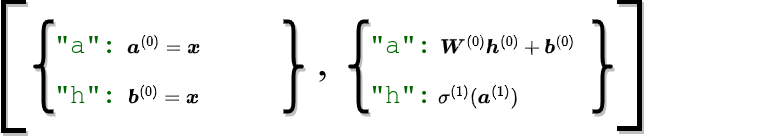

The diagram above was exported from draw.io. Its source (the exported page's mxGraphModel, read from the mxfile embedded in the PNG):
<mxGraphModel dx="1382" dy="830" grid="1" gridSize="10" guides="1" tooltips="1" connect="1" arrows="1" fold="1" page="1" pageScale="1" pageWidth="827" pageHeight="1169" math="1" shadow="0">
  <root>
    <mxCell id="0" />
    <mxCell id="1" parent="0" />
    <mxCell id="2" value="" style="shape=curlyBracket;html=1;rounded=1;labelPosition=left;verticalLabelPosition=middle;align=right;verticalAlign=middle;strokeWidth=4;size=0.5;shadow=1;labelBorderColor=none;" vertex="1" parent="1">
      <mxGeometry x="462" y="700" width="20" height="90" as="geometry" />
    </mxCell>
    <mxCell id="3" value="" style="shape=curlyBracket;html=1;rounded=1;labelPosition=left;verticalLabelPosition=middle;align=right;verticalAlign=middle;strokeWidth=4;rotation=-180;shadow=1;labelBorderColor=none;" vertex="1" parent="1">
      <mxGeometry x="706" y="700" width="20" height="90" as="geometry" />
    </mxCell>
    <mxCell id="4" value="" style="group;shadow=1;labelBorderColor=none;" vertex="1" connectable="0" parent="1">
      <mxGeometry x="482" y="760" width="140" height="30" as="geometry" />
    </mxCell>
    <mxCell id="5" value="&quot;h&quot;:&amp;nbsp;" style="text;html=1;strokeColor=none;fillColor=none;align=center;verticalAlign=middle;rounded=0;fontFamily=Courier New;fontColor=#006600;fontStyle=0;fontSize=26;shadow=1;labelBorderColor=none;" vertex="1" parent="4">
      <mxGeometry width="80" height="30" as="geometry" />
    </mxCell>
    <mxCell id="6" value="\(\sigma^{(1)}(\boldsymbol{a}^{(1)})\)" style="text;html=1;strokeColor=none;fillColor=none;align=center;verticalAlign=middle;rounded=0;fontSize=17;shadow=1;labelBorderColor=none;" vertex="1" parent="4">
      <mxGeometry x="80" width="60" height="30" as="geometry" />
    </mxCell>
    <mxCell id="7" value="" style="group;shadow=1;labelBorderColor=none;" vertex="1" connectable="0" parent="1">
      <mxGeometry x="482" y="710" width="140" height="30" as="geometry" />
    </mxCell>
    <mxCell id="8" value="&quot;a&quot;:&amp;nbsp;" style="text;html=1;strokeColor=none;fillColor=none;align=center;verticalAlign=middle;rounded=0;fontFamily=Courier New;fontColor=#006600;fontStyle=0;fontSize=26;shadow=1;labelBorderColor=none;" vertex="1" parent="7">
      <mxGeometry width="80" height="30" as="geometry" />
    </mxCell>
    <mxCell id="9" value="\(\boldsymbol{W}^{(0)}\boldsymbol{h}^{(0)} + \boldsymbol{b}^{(0)}\)" style="text;html=1;strokeColor=none;fillColor=none;align=center;verticalAlign=middle;rounded=0;fontSize=17;shadow=1;labelBorderColor=none;" vertex="1" parent="1">
      <mxGeometry x="591" y="710" width="60" height="30" as="geometry" />
    </mxCell>
    <mxCell id="10" value="" style="shape=partialRectangle;html=1;bottom=1;right=1;left=1;top=0;fillColor=none;routingCenterX=-0.5;fontSize=12;strokeWidth=5;rotation=90;shadow=1;labelBorderColor=none;" vertex="1" parent="1">
      <mxGeometry x="62.5" y="734.5" width="129" height="20" as="geometry" />
    </mxCell>
    <mxCell id="11" value="" style="shape=partialRectangle;html=1;bottom=1;right=1;left=1;top=0;fillColor=none;routingCenterX=-0.5;fontSize=12;strokeWidth=5;rotation=-90;shadow=1;labelBorderColor=none;" vertex="1" parent="1">
      <mxGeometry x="679.5" y="733.5" width="127" height="20" as="geometry" />
    </mxCell>
    <mxCell id="12" value="," style="text;html=1;strokeColor=none;fillColor=none;align=center;verticalAlign=middle;rounded=0;fontSize=42;fontFamily=Times New Roman;shadow=1;labelBorderColor=none;" vertex="1" parent="1">
      <mxGeometry x="406" y="710" width="60" height="60" as="geometry" />
    </mxCell>
    <mxCell id="13" value="" style="shape=curlyBracket;html=1;rounded=1;labelPosition=left;verticalLabelPosition=middle;align=right;verticalAlign=middle;strokeWidth=4;size=0.5;shadow=1;labelBorderColor=none;" vertex="1" parent="1">
      <mxGeometry x="147" y="700" width="20" height="90" as="geometry" />
    </mxCell>
    <mxCell id="14" value="" style="shape=curlyBracket;html=1;rounded=1;labelPosition=left;verticalLabelPosition=middle;align=right;verticalAlign=middle;strokeWidth=4;rotation=-180;shadow=1;labelBorderColor=none;" vertex="1" parent="1">
      <mxGeometry x="397" y="700" width="20" height="90" as="geometry" />
    </mxCell>
    <mxCell id="15" value="" style="group;shadow=1;labelBorderColor=none;" vertex="1" connectable="0" parent="1">
      <mxGeometry x="167" y="760" width="140" height="30" as="geometry" />
    </mxCell>
    <mxCell id="16" value="&quot;h&quot;:&amp;nbsp;" style="text;html=1;strokeColor=none;fillColor=none;align=center;verticalAlign=middle;rounded=0;fontFamily=Courier New;fontColor=#006600;fontStyle=0;fontSize=26;shadow=1;labelBorderColor=none;" vertex="1" parent="15">
      <mxGeometry width="80" height="30" as="geometry" />
    </mxCell>
    <mxCell id="17" value="\(\boldsymbol{b}^{(0)} = \boldsymbol{x} \)" style="text;html=1;strokeColor=none;fillColor=none;align=center;verticalAlign=middle;rounded=0;fontSize=17;shadow=1;labelBorderColor=none;" vertex="1" parent="15">
      <mxGeometry x="80" width="60" height="30" as="geometry" />
    </mxCell>
    <mxCell id="18" value="" style="group;shadow=1;labelBorderColor=none;" vertex="1" connectable="0" parent="1">
      <mxGeometry x="167" y="710" width="140" height="30" as="geometry" />
    </mxCell>
    <mxCell id="19" value="&quot;a&quot;:&amp;nbsp;" style="text;html=1;strokeColor=none;fillColor=none;align=center;verticalAlign=middle;rounded=0;fontFamily=Courier New;fontColor=#006600;fontStyle=0;fontSize=26;shadow=1;labelBorderColor=none;" vertex="1" parent="18">
      <mxGeometry width="80" height="30" as="geometry" />
    </mxCell>
    <mxCell id="20" value="\(\boldsymbol{a}^{(0)} = \boldsymbol{x} \)" style="text;html=1;strokeColor=none;fillColor=none;align=center;verticalAlign=middle;rounded=0;fontSize=17;shadow=1;labelBorderColor=none;" vertex="1" parent="18">
      <mxGeometry x="80" width="60" height="30" as="geometry" />
    </mxCell>
  </root>
</mxGraphModel>